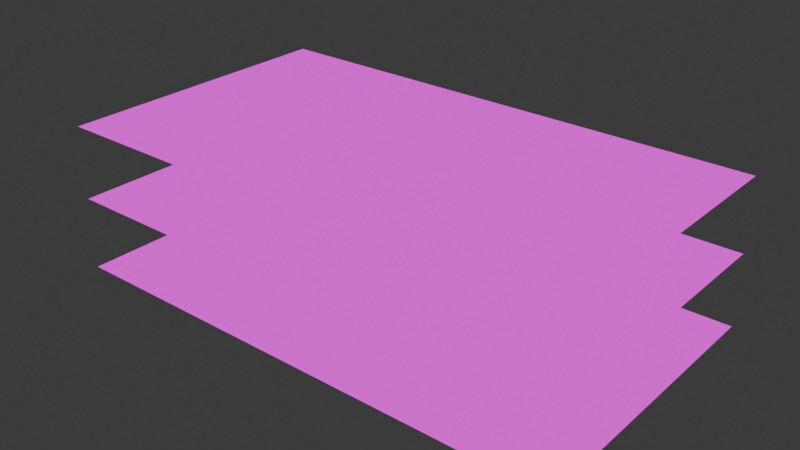 # Source: 3D_Objects.blend  (saved by Blender 5.0.119; exported with 4.5.12 LTS)
import bpy
from mathutils import Matrix  # noqa: F401  (used for matrix-valued properties, if any)

bpy.ops.wm.read_factory_settings(use_empty=True)
scene = bpy.context.scene
scene.name = 'Scene'

# ---- collections
col_collection = bpy.data.collections.new('Collection'); scene.collection.children.link(col_collection)

# ---- images (referenced by path relative to the original .blend; pixels are not part of the script)
import os
ASSET_DIR = os.environ.get("B2B_ASSET_DIR", "")  # directory of the original .blend (textures are referenced by path, not embedded)
HERE = os.path.dirname(os.path.abspath(__file__))  # packed textures are extracted next to this script under _unpacked/

def load_image(name, relpath, width, height, colorspace="sRGB"):
    """Load a texture the original file referenced (path relative to the .blend, or extracted next to this script)."""
    p = next((c for c in (os.path.join(HERE, relpath), os.path.join(ASSET_DIR, relpath)) if relpath and os.path.exists(c)), "")
    if p:
        img = bpy.data.images.load(p, check_existing=True)
        img.name = name
    else:  # same state as the original file: an image datablock whose file is absent (Cycles renders it pink)
        img = bpy.data.images.new(name, width, height)
        img.source = "FILE"
        img.filepath = "//" + (relpath or name)
    img.colorspace_settings.name = colorspace
    return img
img_008_dds = load_image('008.dds', '008.dds', 1024, 1024, 'sRGB')

# ---- materials (node trees are filled in below, after node groups)
mat_slide = bpy.data.materials.new('Slide')

# ---- material node trees
mat_slide.use_nodes = True; mat_slide.node_tree.nodes.clear()
_N = mat_slide.node_tree.nodes; _L = mat_slide.node_tree.links
n0 = _N.new('ShaderNodeOutputMaterial'); n0.name = 'Material Output'; n0.location = (922, 325)
n1 = _N.new('ShaderNodeTexImage'); n1.name = 'Image Texture.001'; n1.location = (24, 274)
n1.image = img_008_dds
n2 = _N.new('ShaderNodeEmission'); n2.name = 'Emission'; n2.location = (491, 284)
n3 = _N.new('ShaderNodeBsdfTransparent'); n3.name = 'Transparent BSDF'; n3.location = (494, 412)
n3.inputs[0].default_value = (1.0, 1.0, 1.0, 0.0)
n4 = _N.new('ShaderNodeMixShader'); n4.name = 'Mix Shader'; n4.location = (719, 231)
_L.new(n1.outputs[0], n2.inputs[0])
_L.new(n4.outputs[0], n0.inputs[0])
_L.new(n2.outputs[0], n4.inputs[2])
_L.new(n3.outputs[0], n4.inputs[1])
_L.new(n1.outputs[1], n4.inputs[0])
n0.is_active_output = True

# ---- world
world_world = bpy.data.worlds.new('World'); scene.world = world_world
world_world.use_nodes = True; world_world.node_tree.nodes.clear()
_N = world_world.node_tree.nodes; _L = world_world.node_tree.links
n0 = _N.new('ShaderNodeOutputWorld'); n0.name = 'World Output'; n0.location = (200, 100)
n1 = _N.new('ShaderNodeBackground'); n1.name = 'Background'; n1.location = (-200, 100)
n1.inputs[0].default_value = (0.05088, 0.05088, 0.05088, 1.0)
_L.new(n1.outputs[0], n0.inputs[0])
n0.is_active_output = True
world_world.color = (0.05088, 0.05088, 0.05088)
world_world.sun_shadow_jitter_overblur = 0.0

# ---- meshes
me_3dslide = bpy.data.meshes.new('3DSlide')
me_3dslide.from_pydata([(1.777, -1.0, 3.612e-07), (1.777, 1.0, 3.731e-07), (-1.777, -1.0, -3.731e-07), (-1.777, 1.0, -3.612e-07), (1.777, -1.0, -0.5), (1.777, 1.0, -0.5), (-1.777, -1.0, -0.5), (-1.777, 1.0, -0.5), (1.777, -1.0, 0.5), (1.777, 1.0, 0.5), (-1.777, -1.0, 0.5), (-1.777, 1.0, 0.5)], [], [(0, 1, 3, 2), (4, 5, 7, 6), (8, 9, 11, 10)])
_uv = me_3dslide.uv_layers.new(name='UVMap')
_uv.uv.foreach_set('vector', [1.0, 0.5, 1.0, 1.0, 0.0, 1.0, 0.0, 0.5, 0.5, 0.0, 0.5, 0.5, 0.0, 0.5, 0.0, 0.0, 1.0, 0.0, 1.0, 0.5, 0.5, 0.5, 0.5, 0.0])
me_3dslide.materials.append(mat_slide)
me_3dslide.update()

# ---- objects
ob_3dslide = bpy.data.objects.new('3DSlide', me_3dslide)

# ---- transforms, parenting, visibility, modifiers, constraints
ob_3dslide.location = (0.0, 0.0, 0.0)
_m = ob_3dslide.modifiers.new('Subdivision', 'SUBSURF')
_m.subdivision_type = 'SIMPLE'
_m.show_only_control_edges = False
_m = ob_3dslide.modifiers.new('Triangulate', 'TRIANGULATE')
_m.quad_method = 'FIXED'
_m.ngon_method = 'CLIP'
_m.keep_custom_normals = True

# ---- collection membership
col_collection.objects.link(ob_3dslide)

# ---- scene / render settings (as saved in the file)
scene.frame_start = 1; scene.frame_end = 250; scene.frame_set(1)
scene.render.engine = 'BLENDER_EEVEE_NEXT'
scene.render.bake_bias = 0.0
scene.render.bake_samples = 0
scene.cycles.sampling_pattern = 'TABULATED_SOBOL'
scene.eevee.use_volume_custom_range = False
bpy.context.view_layer.update()

# ---- added for rendering (the .blend has no active camera): camera
cam_auto = bpy.data.cameras.new('AutoCamera')
cam_auto.lens = 50.0
cam_auto.sensor_width = 36.0
cam_auto.clip_end = 1000.0
ob_auto_camera = bpy.data.objects.new('AutoCamera', cam_auto)
scene.collection.objects.link(ob_auto_camera)
ob_auto_camera.location = (3.88494, -4.66193, 3.10795)
ob_auto_camera.rotation_euler = (1.09748, -7.21219e-08, 0.694738)
scene.camera = ob_auto_camera
bpy.context.view_layer.update()
